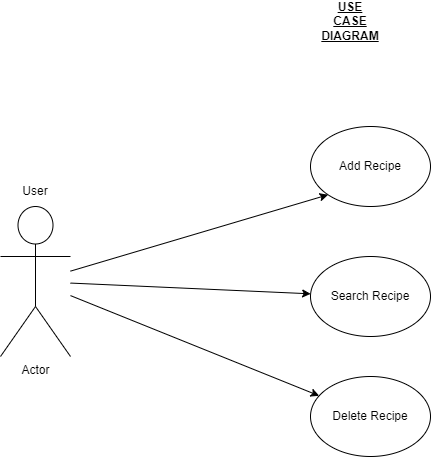

The diagram above was exported from draw.io. Its source (the exported page's mxGraphModel, read from the mxfile embedded in the PNG):
<mxGraphModel dx="1120" dy="444" grid="1" gridSize="10" guides="1" tooltips="1" connect="1" arrows="1" fold="1" page="1" pageScale="1" pageWidth="827" pageHeight="1169" math="0" shadow="0">
  <root>
    <mxCell id="0" />
    <mxCell id="1" parent="0" />
    <mxCell id="9lReQ2_MFVsHWzJ7nsve-5" value="Actor" style="shape=umlActor;verticalLabelPosition=bottom;verticalAlign=top;html=1;outlineConnect=0;" parent="1" vertex="1">
      <mxGeometry x="90" y="210" width="70" height="150" as="geometry" />
    </mxCell>
    <mxCell id="9lReQ2_MFVsHWzJ7nsve-10" value="Add Recipe" style="ellipse;whiteSpace=wrap;html=1;" parent="1" vertex="1">
      <mxGeometry x="400" y="130" width="120" height="80" as="geometry" />
    </mxCell>
    <mxCell id="9lReQ2_MFVsHWzJ7nsve-12" value="Delete Recipe" style="ellipse;whiteSpace=wrap;html=1;" parent="1" vertex="1">
      <mxGeometry x="400" y="380" width="120" height="80" as="geometry" />
    </mxCell>
    <mxCell id="9lReQ2_MFVsHWzJ7nsve-17" value="Search Recipe" style="ellipse;whiteSpace=wrap;html=1;" parent="1" vertex="1">
      <mxGeometry x="400" y="260" width="120" height="80" as="geometry" />
    </mxCell>
    <mxCell id="9lReQ2_MFVsHWzJ7nsve-18" value="" style="endArrow=classic;html=1;rounded=0;entryX=0;entryY=1;entryDx=0;entryDy=0;" parent="1" source="9lReQ2_MFVsHWzJ7nsve-5" target="9lReQ2_MFVsHWzJ7nsve-10" edge="1">
      <mxGeometry width="50" height="50" relative="1" as="geometry">
        <mxPoint x="590" y="350" as="sourcePoint" />
        <mxPoint x="640" y="300" as="targetPoint" />
      </mxGeometry>
    </mxCell>
    <mxCell id="9lReQ2_MFVsHWzJ7nsve-20" value="" style="endArrow=classic;html=1;rounded=0;" parent="1" source="9lReQ2_MFVsHWzJ7nsve-5" target="9lReQ2_MFVsHWzJ7nsve-12" edge="1">
      <mxGeometry width="50" height="50" relative="1" as="geometry">
        <mxPoint x="250" y="290" as="sourcePoint" />
        <mxPoint x="640" y="300" as="targetPoint" />
      </mxGeometry>
    </mxCell>
    <mxCell id="9lReQ2_MFVsHWzJ7nsve-22" value="" style="endArrow=classic;html=1;rounded=0;" parent="1" source="9lReQ2_MFVsHWzJ7nsve-5" target="9lReQ2_MFVsHWzJ7nsve-17" edge="1">
      <mxGeometry width="50" height="50" relative="1" as="geometry">
        <mxPoint x="590" y="350" as="sourcePoint" />
        <mxPoint x="640" y="300" as="targetPoint" />
      </mxGeometry>
    </mxCell>
    <mxCell id="9lReQ2_MFVsHWzJ7nsve-23" value="&lt;b&gt;&lt;u&gt;USE CASE DIAGRAM&lt;/u&gt;&lt;/b&gt;" style="text;strokeColor=none;align=center;fillColor=none;html=1;verticalAlign=middle;whiteSpace=wrap;rounded=0;" parent="1" vertex="1">
      <mxGeometry x="420" y="10" width="40" height="30" as="geometry" />
    </mxCell>
    <mxCell id="isCZ_ls4y8gTOXesyGYZ-1" value="User" style="text;html=1;strokeColor=none;fillColor=none;align=center;verticalAlign=middle;whiteSpace=wrap;rounded=0;" vertex="1" parent="1">
      <mxGeometry x="95" y="180" width="60" height="30" as="geometry" />
    </mxCell>
  </root>
</mxGraphModel>